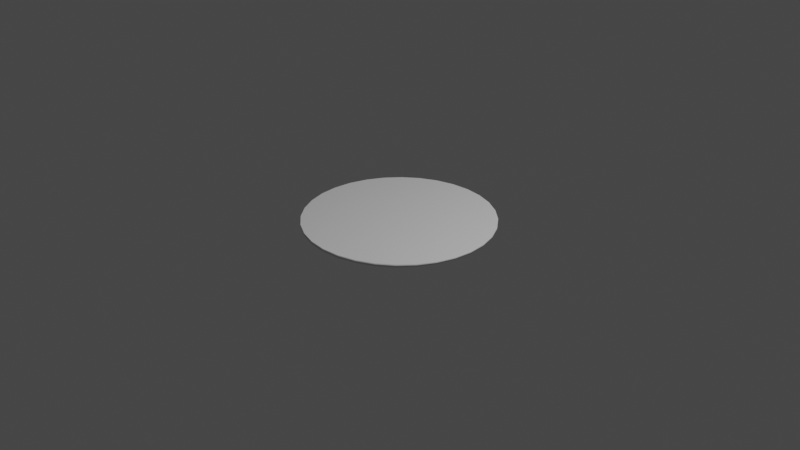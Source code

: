 # Source: CircularSurface.blend  (saved by Blender 2.83.18; exported with 4.5.12 LTS)
import bpy
from mathutils import Matrix  # noqa: F401  (used for matrix-valued properties, if any)

bpy.ops.wm.read_factory_settings(use_empty=True)
scene = bpy.context.scene
scene.name = 'Scene'

# ---- collections
col_collection = bpy.data.collections.new('Collection'); scene.collection.children.link(col_collection)

# ---- materials (node trees are filled in below, after node groups)
mat_surface_material = bpy.data.materials.new('Surface_Material')
mat_surface_material.use_transparent_shadow = False

# ---- material node trees
mat_surface_material.use_nodes = True; mat_surface_material.node_tree.nodes.clear()
_N = mat_surface_material.node_tree.nodes; _L = mat_surface_material.node_tree.links
n0 = _N.new('ShaderNodeBsdfPrincipled'); n0.name = 'Principled BSDF'; n0.location = (10, 300)
n0.distribution = 'GGX'
n0.subsurface_method = 'BURLEY'
n0.inputs[3].default_value = 1.45
n0.inputs[27].default_value = (0.0, 0.0, 0.0, 1.0)
n0.inputs[28].default_value = 1.0
n1 = _N.new('ShaderNodeOutputMaterial'); n1.name = 'Material Output'; n1.location = (300, 300)
_L.new(n0.outputs[0], n1.inputs[0])
n1.is_active_output = True

# ---- world
world_world = bpy.data.worlds.new('World'); scene.world = world_world
world_world.use_nodes = True; world_world.node_tree.nodes.clear()
_N = world_world.node_tree.nodes; _L = world_world.node_tree.links
n0 = _N.new('ShaderNodeOutputWorld'); n0.name = 'World Output'; n0.location = (300, 300)
n1 = _N.new('ShaderNodeBackground'); n1.name = 'Background'; n1.location = (10, 300)
n1.inputs[0].default_value = (0.05088, 0.05088, 0.05088, 1.0)
_L.new(n1.outputs[0], n0.inputs[0])
n0.is_active_output = True
world_world.color = (0.05088, 0.05088, 0.05088)
world_world.use_sun_shadow = False
world_world.sun_shadow_jitter_overblur = 0.0

# ---- cameras
cam_camera = bpy.data.cameras.new('Camera')
cam_camera.clip_end = 100.0
cam_camera.ortho_scale = 7.314

# ---- lights
light_light = bpy.data.lights.new('Light', 'POINT')
light_light.transmission_factor = 0.0
light_light.energy = 1000.0
light_light.shadow_soft_size = 0.1
light_light.shadow_maximum_resolution = 0.006
light_light.use_absolute_resolution = True

# ---- meshes
me_cylinder = bpy.data.meshes.new('Cylinder')
me_cylinder.from_pydata([(0.0, 1.0, -0.015), (0.0, 1.0, 0.015), (0.1951, 0.9808, -0.015), (0.1951, 0.9808, 0.015), (0.3827, 0.9239, -0.015), (0.3827, 0.9239, 0.015), (0.5556, 0.8315, -0.015), (0.5556, 0.8315, 0.015), (0.7071, 0.7071, -0.015), (0.7071, 0.7071, 0.015), (0.8315, 0.5556, -0.015), (0.8315, 0.5556, 0.015), (0.9239, 0.3827, -0.015), (0.9239, 0.3827, 0.015), (0.9808, 0.1951, -0.015), (0.9808, 0.1951, 0.015), (1.0, 7.55e-08, -0.015), (1.0, 7.55e-08, 0.015), (0.9808, -0.1951, -0.015), (0.9808, -0.1951, 0.015), (0.9239, -0.3827, -0.015), (0.9239, -0.3827, 0.015), (0.8315, -0.5556, -0.015), (0.8315, -0.5556, 0.015), (0.7071, -0.7071, -0.015), (0.7071, -0.7071, 0.015), (0.5556, -0.8315, -0.015), (0.5556, -0.8315, 0.015), (0.3827, -0.9239, -0.015), (0.3827, -0.9239, 0.015), (0.1951, -0.9808, -0.015), (0.1951, -0.9808, 0.015), (-3.258e-07, -1.0, -0.015), (-3.258e-07, -1.0, 0.015), (-0.1951, -0.9808, -0.015), (-0.1951, -0.9808, 0.015), (-0.3827, -0.9239, -0.015), (-0.3827, -0.9239, 0.015), (-0.5556, -0.8315, -0.015), (-0.5556, -0.8315, 0.015), (-0.7071, -0.7071, -0.015), (-0.7071, -0.7071, 0.015), (-0.8315, -0.5556, -0.015), (-0.8315, -0.5556, 0.015), (-0.9239, -0.3827, -0.015), (-0.9239, -0.3827, 0.015), (-0.9808, -0.1951, -0.015), (-0.9808, -0.1951, 0.015), (-1.0, 9.656e-07, -0.015), (-1.0, 9.656e-07, 0.015), (-0.9808, 0.1951, -0.015), (-0.9808, 0.1951, 0.015), (-0.9239, 0.3827, -0.015), (-0.9239, 0.3827, 0.015), (-0.8315, 0.5556, -0.015), (-0.8315, 0.5556, 0.015), (-0.7071, 0.7071, -0.015), (-0.7071, 0.7071, 0.015), (-0.5556, 0.8315, -0.015), (-0.5556, 0.8315, 0.015), (-0.3827, 0.9239, -0.015), (-0.3827, 0.9239, 0.015), (-0.1951, 0.9808, -0.015), (-0.1951, 0.9808, 0.015)], [], [(0, 1, 3, 2), (2, 3, 5, 4), (4, 5, 7, 6), (6, 7, 9, 8), (8, 9, 11, 10), (10, 11, 13, 12), (12, 13, 15, 14), (14, 15, 17, 16), (16, 17, 19, 18), (18, 19, 21, 20), (20, 21, 23, 22), (22, 23, 25, 24), (24, 25, 27, 26), (26, 27, 29, 28), (28, 29, 31, 30), (30, 31, 33, 32), (32, 33, 35, 34), (34, 35, 37, 36), (36, 37, 39, 38), (38, 39, 41, 40), (40, 41, 43, 42), (42, 43, 45, 44), (44, 45, 47, 46), (46, 47, 49, 48), (48, 49, 51, 50), (50, 51, 53, 52), (52, 53, 55, 54), (54, 55, 57, 56), (56, 57, 59, 58), (58, 59, 61, 60), (3, 1, 63, 61, 59, 57, 55, 53, 51, 49, 47, 45, 43, 41, 39, 37, 35, 33, 31, 29, 27, 25, 23, 21, 19, 17, 15, 13, 11, 9, 7, 5), (60, 61, 63, 62), (62, 63, 1, 0), (0, 2, 4, 6, 8, 10, 12, 14, 16, 18, 20, 22, 24, 26, 28, 30, 32, 34, 36, 38, 40, 42, 44, 46, 48, 50, 52, 54, 56, 58, 60, 62)])
me_cylinder.polygons.foreach_set('use_smooth', [1, 1, 1, 1, 1, 1, 1, 1, 1, 1, 1, 1, 1, 1, 1, 1, 1, 1, 1, 1, 1, 1, 1, 1, 1, 1, 1, 1, 1, 1, 0, 1, 1, 0])
_uv = me_cylinder.uv_layers.new(name='UVMap')
_uv.uv.foreach_set('vector', [1.0, 0.5, 1.0, 1.0, 0.9688, 1.0, 0.9688, 0.5, 0.9688, 0.5, 0.9688, 1.0, 0.9375, 1.0, 0.9375, 0.5, 0.9375, 0.5, 0.9375, 1.0, 0.9062, 1.0, 0.9062, 0.5, 0.9062, 0.5, 0.9062, 1.0, 0.875, 1.0, 0.875, 0.5, 0.875, 0.5, 0.875, 1.0, 0.8438, 1.0, 0.8438, 0.5, 0.8438, 0.5, 0.8438, 1.0, 0.8125, 1.0, 0.8125, 0.5, 0.8125, 0.5, 0.8125, 1.0, 0.7812, 1.0, 0.7812, 0.5, 0.7812, 0.5, 0.7812, 1.0, 0.75, 1.0, 0.75, 0.5, 0.75, 0.5, 0.75, 1.0, 0.7188, 1.0, 0.7188, 0.5, 0.7188, 0.5, 0.7188, 1.0, 0.6875, 1.0, 0.6875, 0.5, 0.6875, 0.5, 0.6875, 1.0, 0.6562, 1.0, 0.6562, 0.5, 0.6562, 0.5, 0.6562, 1.0, 0.625, 1.0, 0.625, 0.5, 0.625, 0.5, 0.625, 1.0, 0.5938, 1.0, 0.5938, 0.5, 0.5938, 0.5, 0.5938, 1.0, 0.5625, 1.0, 0.5625, 0.5, 0.5625, 0.5, 0.5625, 1.0, 0.5312, 1.0, 0.5312, 0.5, 0.5312, 0.5, 0.5312, 1.0, 0.5, 1.0, 0.5, 0.5, 0.5, 0.5, 0.5, 1.0, 0.4688, 1.0, 0.4688, 0.5, 0.4688, 0.5, 0.4688, 1.0, 0.4375, 1.0, 0.4375, 0.5, 0.4375, 0.5, 0.4375, 1.0, 0.4062, 1.0, 0.4062, 0.5, 0.4062, 0.5, 0.4062, 1.0, 0.375, 1.0, 0.375, 0.5, 0.375, 0.5, 0.375, 1.0, 0.3438, 1.0, 0.3438, 0.5, 0.3438, 0.5, 0.3438, 1.0, 0.3125, 1.0, 0.3125, 0.5, 0.3125, 0.5, 0.3125, 1.0, 0.2812, 1.0, 0.2812, 0.5, 0.2812, 0.5, 0.2812, 1.0, 0.25, 1.0, 0.25, 0.5, 0.25, 0.5, 0.25, 1.0, 0.2188, 1.0, 0.2188, 0.5, 0.2188, 0.5, 0.2188, 1.0, 0.1875, 1.0, 0.1875, 0.5, 0.1875, 0.5, 0.1875, 1.0, 0.1562, 1.0, 0.1562, 0.5, 0.1562, 0.5, 0.1562, 1.0, 0.125, 1.0, 0.125, 0.5, 0.125, 0.5, 0.125, 1.0, 0.09375, 1.0, 0.09375, 0.5, 0.09375, 0.5, 0.09375, 1.0, 0.0625, 1.0, 0.0625, 0.5, 0.2968, 0.4854, 0.25, 0.49, 0.2032, 0.4854, 0.1582, 0.4717, 0.1167, 0.4496, 0.08029, 0.4197, 0.05045, 0.3833, 0.02827, 0.3418, 0.01461, 0.2968, 0.01, 0.25, 0.01461, 0.2032, 0.02827, 0.1582, 0.05045, 0.1167, 0.08029, 0.08029, 0.1167, 0.05045, 0.1582, 0.02827, 0.2032, 0.01461, 0.25, 0.01, 0.2968, 0.01461, 0.3418, 0.02827, 0.3833, 0.05045, 0.4197, 0.08029, 0.4496, 0.1167, 0.4717, 0.1582, 0.4854, 0.2032, 0.49, 0.25, 0.4854, 0.2968, 0.4717, 0.3418, 0.4496, 0.3833, 0.4197, 0.4197, 0.3833, 0.4496, 0.3418, 0.4717, 0.0625, 0.5, 0.0625, 1.0, 0.03125, 1.0, 0.03125, 0.5, 0.03125, 0.5, 0.03125, 1.0, 0.0, 1.0, 0.0, 0.5, 0.75, 0.49, 0.7968, 0.4854, 0.8418, 0.4717, 0.8833, 0.4496, 0.9197, 0.4197, 0.9496, 0.3833, 0.9717, 0.3418, 0.9854, 0.2968, 0.99, 0.25, 0.9854, 0.2032, 0.9717, 0.1582, 0.9496, 0.1167, 0.9197, 0.08029, 0.8833, 0.05045, 0.8418, 0.02827, 0.7968, 0.01461, 0.75, 0.01, 0.7032, 0.01461, 0.6582, 0.02827, 0.6167, 0.05045, 0.5803, 0.08029, 0.5504, 0.1167, 0.5283, 0.1582, 0.5146, 0.2032, 0.51, 0.25, 0.5146, 0.2968, 0.5283, 0.3418, 0.5504, 0.3833, 0.5803, 0.4197, 0.6167, 0.4496, 0.6582, 0.4717, 0.7032, 0.4854])
me_cylinder.materials.append(mat_surface_material)
me_cylinder.use_remesh_fix_poles = True
me_cylinder.use_remesh_preserve_attributes = False
me_cylinder.use_mirror_vertex_groups = False
me_cylinder.update()

# ---- objects
ob_light = bpy.data.objects.new('Light', light_light)
ob_camera = bpy.data.objects.new('Camera', cam_camera)
ob_cylinder = bpy.data.objects.new('Cylinder', me_cylinder)

# ---- transforms, parenting, visibility, modifiers, constraints
ob_light.location = (4.076, 1.005, 5.904)
ob_light.rotation_euler = (0.6503, 0.05522, 1.866)
ob_light.lock_rotations_4d = False
ob_light.empty_display_type = 'ARROWS'
ob_light.color = (0.0, 0.0, 0.0, 0.0)
ob_light.lineart.crease_threshold = 0.0
ob_camera.location = (7.359, -6.926, 4.958)
ob_camera.rotation_euler = (1.109, 0.0, 0.8149)
ob_camera.lock_rotations_4d = False
ob_camera.empty_display_type = 'ARROWS'
ob_camera.color = (0.0, 0.0, 0.0, 0.0)
ob_camera.display_type = 'WIRE'
ob_camera.lineart.crease_threshold = 0.0
ob_cylinder.location = (0.0, 0.0, 0.0)
ob_cylinder.lineart.crease_threshold = 0.0

# ---- collection membership
col_collection.objects.link(ob_light)
col_collection.objects.link(ob_camera)
col_collection.objects.link(ob_cylinder)

# ---- scene / render settings (as saved in the file)
scene.camera = ob_camera
scene.frame_start = 1; scene.frame_end = 250; scene.frame_set(1)
scene.render.engine = 'BLENDER_EEVEE_NEXT'
scene.cycles.use_denoising = False
scene.cycles.samples = 128
scene.cycles.sampling_pattern = 'TABULATED_SOBOL'
scene.cycles.use_adaptive_sampling = False
scene.cycles.use_light_tree = False
scene.view_settings.view_transform = 'Filmic'
bpy.context.view_layer.update()
